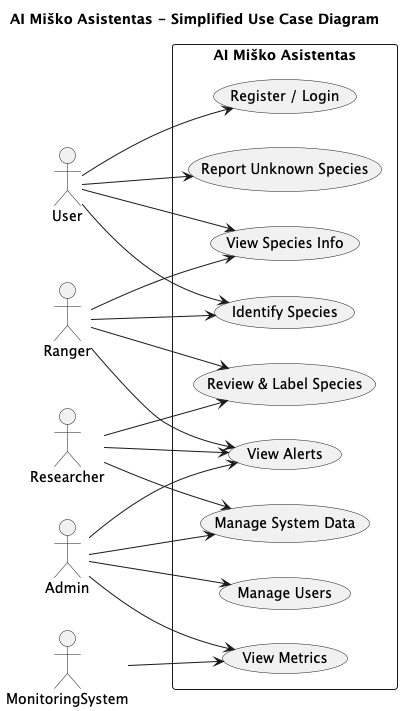

The diagram above was rendered by PlantUML. Its source (embedded in the PNG):
@startuml
title AI Miško Asistentas - Simplified Use Case Diagram

left to right direction

actor User
actor Ranger
actor Researcher
actor Admin
actor MonitoringSystem

rectangle "AI Miško Asistentas" {

  (Register / Login) as Auth
  (Identify Species) as Identify
  (View Species Info) as ViewInfo
  (Report Unknown Species) as Report
  (Review & Label Species) as Review
  (View Alerts) as Alerts
  (Manage System Data) as ManageData
  (Manage Users) as ManageUsers
  (View Metrics) as Metrics
}

User --> Auth
User --> Identify
User --> ViewInfo
User --> Report

Ranger --> Identify
Ranger --> ViewInfo
Ranger --> Review
Ranger --> Alerts

Researcher --> Review
Researcher --> ManageData
Researcher --> Alerts

Admin --> ManageUsers
Admin --> ManageData
Admin --> Metrics
Admin --> Alerts

MonitoringSystem --> Metrics

@enduml